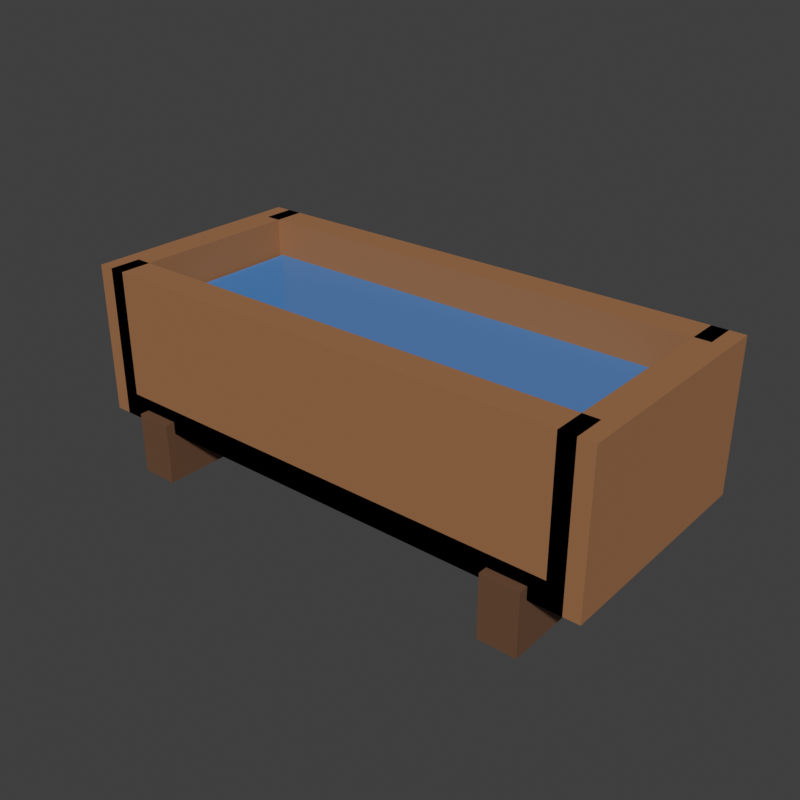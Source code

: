 # Source: Trough.blend  (saved by Blender 5.2.45; exported with 4.5.12 LTS)
import bpy
from mathutils import Matrix  # noqa: F401  (used for matrix-valued properties, if any)

bpy.ops.wm.read_factory_settings(use_empty=True)
scene = bpy.context.scene
scene.name = 'Scene'

# ---- materials (node trees are filled in below, after node groups)
mat_trough_wood = bpy.data.materials.new('Trough_Wood')
mat_trough_wood.diffuse_color = (0.3515, 0.1559, 0.06125, 1.0)
mat_trough_legs = bpy.data.materials.new('Trough_Legs')
mat_trough_legs.diffuse_color = (0.1413, 0.06125, 0.02624, 1.0)
mat_trough_water = bpy.data.materials.new('Trough_Water')
mat_trough_water.diffuse_color = (0.08022, 0.305, 0.7157, 0.7)

# ---- material node trees
mat_trough_wood.use_nodes = True; mat_trough_wood.node_tree.nodes.clear()
_N = mat_trough_wood.node_tree.nodes; _L = mat_trough_wood.node_tree.links
n0 = _N.new('ShaderNodeBsdfPrincipled'); n0.name = 'Principled BSDF'; n0.location = (-200, 100)
n0.inputs[0].default_value = (0.3515, 0.1559, 0.06125, 1.0)
n0.inputs[2].default_value = 0.8
n0.inputs[10].default_value = 0.005
n1 = _N.new('ShaderNodeOutputMaterial'); n1.name = 'Material Output'; n1.location = (200, 100)
_L.new(n0.outputs[0], n1.inputs[0])
n1.is_active_output = True
mat_trough_legs.use_nodes = True; mat_trough_legs.node_tree.nodes.clear()
_N = mat_trough_legs.node_tree.nodes; _L = mat_trough_legs.node_tree.links
n0 = _N.new('ShaderNodeBsdfPrincipled'); n0.name = 'Principled BSDF'; n0.location = (-200, 100)
n0.inputs[0].default_value = (0.1413, 0.06125, 0.02624, 1.0)
n0.inputs[2].default_value = 0.8
n0.inputs[10].default_value = 0.005
n1 = _N.new('ShaderNodeOutputMaterial'); n1.name = 'Material Output'; n1.location = (200, 100)
_L.new(n0.outputs[0], n1.inputs[0])
n1.is_active_output = True
mat_trough_water.use_nodes = True; mat_trough_water.node_tree.nodes.clear()
_N = mat_trough_water.node_tree.nodes; _L = mat_trough_water.node_tree.links
n0 = _N.new('ShaderNodeBsdfPrincipled'); n0.name = 'Principled BSDF'; n0.location = (-200, 100)
n0.inputs[0].default_value = (0.08022, 0.305, 0.7157, 0.7)
n0.inputs[2].default_value = 0.8
n0.inputs[4].default_value = 0.7
n0.inputs[10].default_value = 0.005
n1 = _N.new('ShaderNodeOutputMaterial'); n1.name = 'Material Output'; n1.location = (200, 100)
_L.new(n0.outputs[0], n1.inputs[0])
n1.is_active_output = True

# ---- world
world_sky = bpy.data.worlds.new('Sky'); scene.world = world_sky
world_sky.use_nodes = True; world_sky.node_tree.nodes.clear()
_N = world_sky.node_tree.nodes; _L = world_sky.node_tree.links
n0 = _N.new('ShaderNodeBackground'); n0.name = 'Background'; n0.location = (-200, 100)
n0.inputs[0].default_value = (0.05, 0.05, 0.05, 1.0)
n1 = _N.new('ShaderNodeOutputWorld'); n1.name = 'World Output'; n1.location = (200, 100)
_L.new(n0.outputs[0], n1.inputs[0])
n1.is_active_output = True
world_sky.color = (0.45, 0.65, 0.9)

# ---- meshes
me_wood = bpy.data.meshes.new('Wood')
me_wood.from_pydata([(-2.0, -0.925, 0.4), (-2.0, -0.925, 1.6), (-2.0, -0.675, 0.4), (-2.0, -0.675, 1.6), (2.0, -0.925, 0.4), (2.0, -0.925, 1.6), (2.0, -0.675, 0.4), (2.0, -0.675, 1.6), (-2.0, 0.675, 0.4), (-2.0, 0.675, 1.6), (-2.0, 0.925, 0.4), (-2.0, 0.925, 1.6), (2.0, 0.675, 0.4), (2.0, 0.675, 1.6), (2.0, 0.925, 0.4), (2.0, 0.925, 1.6), (-2.125, -0.925, 0.4), (-2.125, -0.925, 1.6), (-2.125, 0.925, 0.4), (-2.125, 0.925, 1.6), (-1.875, -0.925, 0.4), (-1.875, -0.925, 1.6), (-1.875, 0.925, 0.4), (-1.875, 0.925, 1.6), (1.875, -0.925, 0.4), (1.875, -0.925, 1.6), (1.875, 0.925, 0.4), (1.875, 0.925, 1.6), (2.125, -0.925, 0.4), (2.125, -0.925, 1.6), (2.125, 0.925, 0.4), (2.125, 0.925, 1.6), (-2.0, -0.925, 0.4), (-2.0, -0.925, 0.6), (-2.0, 0.925, 0.4), (-2.0, 0.925, 0.6), (2.0, -0.925, 0.4), (2.0, -0.925, 0.6), (2.0, 0.925, 0.4), (2.0, 0.925, 0.6)], [], [(0, 1, 3, 2), (2, 3, 7, 6), (6, 7, 5, 4), (4, 5, 1, 0), (2, 6, 4, 0), (7, 3, 1, 5), (8, 9, 11, 10), (10, 11, 15, 14), (14, 15, 13, 12), (12, 13, 9, 8), (10, 14, 12, 8), (15, 11, 9, 13), (16, 17, 19, 18), (18, 19, 23, 22), (22, 23, 21, 20), (20, 21, 17, 16), (18, 22, 20, 16), (23, 19, 17, 21), (24, 25, 27, 26), (26, 27, 31, 30), (30, 31, 29, 28), (28, 29, 25, 24), (26, 30, 28, 24), (31, 27, 25, 29), (32, 33, 35, 34), (34, 35, 39, 38), (38, 39, 37, 36), (36, 37, 33, 32), (34, 38, 36, 32), (39, 35, 33, 37)])
_uv = me_wood.uv_layers.new(name='UVMap')
_uv.uv.foreach_set('vector', [0.375, 0.0, 0.625, 0.0, 0.625, 0.25, 0.375, 0.25, 0.375, 0.25, 0.625, 0.25, 0.625, 0.5, 0.375, 0.5, 0.375, 0.5, 0.625, 0.5, 0.625, 0.75, 0.375, 0.75, 0.375, 0.75, 0.625, 0.75, 0.625, 1.0, 0.375, 1.0, 0.125, 0.5, 0.375, 0.5, 0.375, 0.75, 0.125, 0.75, 0.625, 0.5, 0.875, 0.5, 0.875, 0.75, 0.625, 0.75, 0.375, 0.0, 0.625, 0.0, 0.625, 0.25, 0.375, 0.25, 0.375, 0.25, 0.625, 0.25, 0.625, 0.5, 0.375, 0.5, 0.375, 0.5, 0.625, 0.5, 0.625, 0.75, 0.375, 0.75, 0.375, 0.75, 0.625, 0.75, 0.625, 1.0, 0.375, 1.0, 0.125, 0.5, 0.375, 0.5, 0.375, 0.75, 0.125, 0.75, 0.625, 0.5, 0.875, 0.5, 0.875, 0.75, 0.625, 0.75, 0.375, 0.0, 0.625, 0.0, 0.625, 0.25, 0.375, 0.25, 0.375, 0.25, 0.625, 0.25, 0.625, 0.5, 0.375, 0.5, 0.375, 0.5, 0.625, 0.5, 0.625, 0.75, 0.375, 0.75, 0.375, 0.75, 0.625, 0.75, 0.625, 1.0, 0.375, 1.0, 0.125, 0.5, 0.375, 0.5, 0.375, 0.75, 0.125, 0.75, 0.625, 0.5, 0.875, 0.5, 0.875, 0.75, 0.625, 0.75, 0.375, 0.0, 0.625, 0.0, 0.625, 0.25, 0.375, 0.25, 0.375, 0.25, 0.625, 0.25, 0.625, 0.5, 0.375, 0.5, 0.375, 0.5, 0.625, 0.5, 0.625, 0.75, 0.375, 0.75, 0.375, 0.75, 0.625, 0.75, 0.625, 1.0, 0.375, 1.0, 0.125, 0.5, 0.375, 0.5, 0.375, 0.75, 0.125, 0.75, 0.625, 0.5, 0.875, 0.5, 0.875, 0.75, 0.625, 0.75, 0.375, 0.0, 0.625, 0.0, 0.625, 0.25, 0.375, 0.25, 0.375, 0.25, 0.625, 0.25, 0.625, 0.5, 0.375, 0.5, 0.375, 0.5, 0.625, 0.5, 0.625, 0.75, 0.375, 0.75, 0.375, 0.75, 0.625, 0.75, 0.625, 1.0, 0.375, 1.0, 0.125, 0.5, 0.375, 0.5, 0.375, 0.75, 0.125, 0.75, 0.625, 0.5, 0.875, 0.5, 0.875, 0.75, 0.625, 0.75])
me_wood.materials.append(mat_trough_wood)
me_wood.update()
me_legs = bpy.data.meshes.new('Legs')
me_legs.from_pydata([(-1.75, -1.0, 0.0), (-1.75, -1.0, 0.5), (-1.75, 1.0, 0.0), (-1.75, 1.0, 0.5), (-1.45, -1.0, 0.0), (-1.45, -1.0, 0.5), (-1.45, 1.0, 0.0), (-1.45, 1.0, 0.5), (1.45, -1.0, 0.0), (1.45, -1.0, 0.5), (1.45, 1.0, 0.0), (1.45, 1.0, 0.5), (1.75, -1.0, 0.0), (1.75, -1.0, 0.5), (1.75, 1.0, 0.0), (1.75, 1.0, 0.5)], [], [(0, 1, 3, 2), (2, 3, 7, 6), (6, 7, 5, 4), (4, 5, 1, 0), (2, 6, 4, 0), (7, 3, 1, 5), (8, 9, 11, 10), (10, 11, 15, 14), (14, 15, 13, 12), (12, 13, 9, 8), (10, 14, 12, 8), (15, 11, 9, 13)])
_uv = me_legs.uv_layers.new(name='UVMap')
_uv.uv.foreach_set('vector', [0.375, 0.0, 0.625, 0.0, 0.625, 0.25, 0.375, 0.25, 0.375, 0.25, 0.625, 0.25, 0.625, 0.5, 0.375, 0.5, 0.375, 0.5, 0.625, 0.5, 0.625, 0.75, 0.375, 0.75, 0.375, 0.75, 0.625, 0.75, 0.625, 1.0, 0.375, 1.0, 0.125, 0.5, 0.375, 0.5, 0.375, 0.75, 0.125, 0.75, 0.625, 0.5, 0.875, 0.5, 0.875, 0.75, 0.625, 0.75, 0.375, 0.0, 0.625, 0.0, 0.625, 0.25, 0.375, 0.25, 0.375, 0.25, 0.625, 0.25, 0.625, 0.5, 0.375, 0.5, 0.375, 0.5, 0.625, 0.5, 0.625, 0.75, 0.375, 0.75, 0.375, 0.75, 0.625, 0.75, 0.625, 1.0, 0.375, 1.0, 0.125, 0.5, 0.375, 0.5, 0.375, 0.75, 0.125, 0.75, 0.625, 0.5, 0.875, 0.5, 0.875, 0.75, 0.625, 0.75])
me_legs.materials.append(mat_trough_legs)
me_legs.update()
me_water = bpy.data.meshes.new('Water')
me_water.from_pydata([(-1.85, -0.75, 0.6), (-1.85, -0.75, 1.3), (-1.85, 0.75, 0.6), (-1.85, 0.75, 1.3), (1.85, -0.75, 0.6), (1.85, -0.75, 1.3), (1.85, 0.75, 0.6), (1.85, 0.75, 1.3)], [], [(0, 1, 3, 2), (2, 3, 7, 6), (6, 7, 5, 4), (4, 5, 1, 0), (2, 6, 4, 0), (7, 3, 1, 5)])
_uv = me_water.uv_layers.new(name='UVMap')
_uv.uv.foreach_set('vector', [0.375, 0.0, 0.625, 0.0, 0.625, 0.25, 0.375, 0.25, 0.375, 0.25, 0.625, 0.25, 0.625, 0.5, 0.375, 0.5, 0.375, 0.5, 0.625, 0.5, 0.625, 0.75, 0.375, 0.75, 0.375, 0.75, 0.625, 0.75, 0.625, 1.0, 0.375, 1.0, 0.125, 0.5, 0.375, 0.5, 0.375, 0.75, 0.125, 0.75, 0.625, 0.5, 0.875, 0.5, 0.875, 0.75, 0.625, 0.75])
me_water.materials.append(mat_trough_water)
me_water.update()

# ---- objects
ob_wood = bpy.data.objects.new('Wood', me_wood)
ob_legs = bpy.data.objects.new('Legs', me_legs)
ob_water = bpy.data.objects.new('Water', me_water)

# ---- transforms, parenting, visibility, modifiers, constraints
ob_wood.location = (0.0, 0.0, 0.0)
ob_legs.location = (0.0, 0.0, 0.0)
ob_water.location = (0.0, 0.0, 0.0)

# ---- collection membership
scene.collection.objects.link(ob_wood)
scene.collection.objects.link(ob_legs)
scene.collection.objects.link(ob_water)

# ---- scene / render settings (as saved in the file)
scene.frame_start = 1; scene.frame_end = 250; scene.frame_set(1)
scene.render.engine = 'BLENDER_WORKBENCH'
scene.render.resolution_x = 800
scene.render.resolution_y = 800
scene.render.bake_bias = 0.0
scene.render.bake_samples = 0
scene.render.compositor_device = 'GPU'
scene.eevee.use_volume_custom_range = False
scene.eevee.fast_gi_thickness_near = 0.1
scene.eevee.fast_gi_thickness_far = 0.0
scene.eevee.ray_tracing_options.screen_trace_thickness = 0.1
scene.view_settings.view_transform = 'Standard'
bpy.context.view_layer.update()

# ---- added for rendering (the .blend has no active camera and no usable light): camera, sun
cam_auto = bpy.data.cameras.new('AutoCamera')
cam_auto.lens = 50.0
cam_auto.sensor_width = 36.0
cam_auto.clip_end = 1000.0
ob_auto_camera = bpy.data.objects.new('AutoCamera', cam_auto)
scene.collection.objects.link(ob_auto_camera)
ob_auto_camera.location = (4.59106, -5.50928, 4.47285)
ob_auto_camera.rotation_euler = (1.09748, -7.21219e-08, 0.694738)
scene.camera = ob_auto_camera
light_auto_sun = bpy.data.lights.new('AutoSun', 'SUN')
light_auto_sun.energy = 3.0
light_auto_sun.angle = 0.0523599
ob_auto_sun = bpy.data.objects.new('AutoSun', light_auto_sun)
scene.collection.objects.link(ob_auto_sun)
ob_auto_sun.rotation_euler = (0.872665, 0.174533, 0.523599)
bpy.context.view_layer.update()
